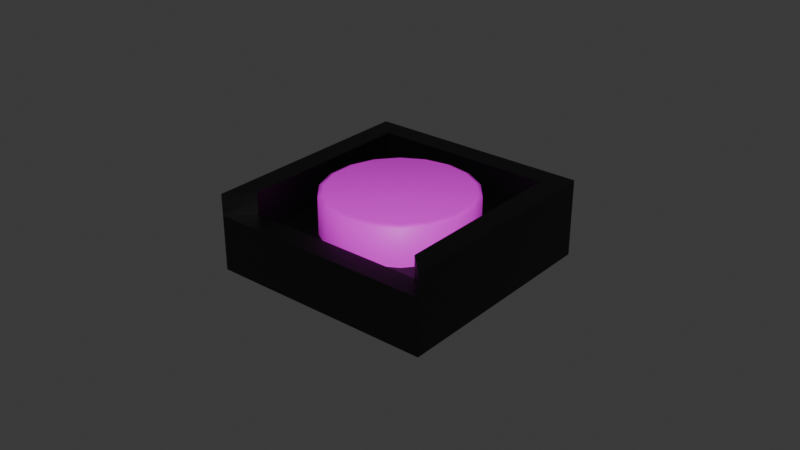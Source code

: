 # Source: SM_UndockButton.blend  (saved by Blender 4.2.66; exported with 4.5.12 LTS)
import bpy
from mathutils import Matrix  # noqa: F401  (used for matrix-valued properties, if any)

bpy.ops.wm.read_factory_settings(use_empty=True)
scene = bpy.context.scene
scene.name = 'Scene'

# ---- collections
col_collection = bpy.data.collections.new('Collection'); scene.collection.children.link(col_collection)

# ---- images (referenced by path relative to the original .blend; pixels are not part of the script)
import os
ASSET_DIR = os.environ.get("B2B_ASSET_DIR", "")  # directory of the original .blend (textures are referenced by path, not embedded)
HERE = os.path.dirname(os.path.abspath(__file__))  # packed textures are extracted next to this script under _unpacked/

def load_image(name, relpath, width, height, colorspace="sRGB"):
    """Load a texture the original file referenced (path relative to the .blend, or extracted next to this script)."""
    p = next((c for c in (os.path.join(HERE, relpath), os.path.join(ASSET_DIR, relpath)) if relpath and os.path.exists(c)), "")
    if p:
        img = bpy.data.images.load(p, check_existing=True)
        img.name = name
    else:  # same state as the original file: an image datablock whose file is absent (Cycles renders it pink)
        img = bpy.data.images.new(name, width, height)
        img.source = "FILE"
        img.filepath = "//" + (relpath or name)
    img.colorspace_settings.name = colorspace
    return img
img_sm_button_tt_png = load_image('SM_Button tt.png', 'SM_Button tt.png', 1024, 1024, 'sRGB')

# ---- materials (node trees are filled in below, after node groups)
mat_m_buttonbase = bpy.data.materials.new('M_ButtonBase')
mat_m_buttonbase.alpha_threshold = 0.0
mat_m_buttonbase.use_transparent_shadow = False
mat_m_buttonbase.roughness = 0.5
mat_m_buttonbase.line_color = (0.0, 0.0, 0.0, 1.0)
mat_m_button = bpy.data.materials.new('M_Button')
mat_m_button.alpha_threshold = 0.0
mat_m_button.use_transparent_shadow = False
mat_m_button.roughness = 0.5
mat_m_button.line_color = (0.0, 0.0, 0.0, 1.0)

# ---- material node trees
mat_m_buttonbase.use_nodes = True; mat_m_buttonbase.node_tree.nodes.clear()
_N = mat_m_buttonbase.node_tree.nodes; _L = mat_m_buttonbase.node_tree.links
n0 = _N.new('ShaderNodeOutputMaterial'); n0.name = 'Material Output'; n0.location = (300, 300)
n1 = _N.new('ShaderNodeBsdfPrincipled'); n1.name = 'Principled BSDF'; n1.location = (10, 300)
n1.inputs[0].default_value = (0.0, 0.0, 0.0, 1.0)
n1.inputs[3].default_value = 1.45
_L.new(n1.outputs[0], n0.inputs[0])
n0.is_active_output = True
mat_m_button.use_nodes = True; mat_m_button.node_tree.nodes.clear()
_N = mat_m_button.node_tree.nodes; _L = mat_m_button.node_tree.links
n0 = _N.new('ShaderNodeOutputMaterial'); n0.name = 'Material Output'; n0.location = (300, 300)
n1 = _N.new('ShaderNodeBsdfPrincipled'); n1.name = 'Principled BSDF'; n1.location = (10, 300)
n1.inputs[3].default_value = 1.45
n2 = _N.new('ShaderNodeTexImage'); n2.name = 'Image Texture'; n2.location = (-280, 275)
n2.image = img_sm_button_tt_png
_L.new(n1.outputs[0], n0.inputs[0])
_L.new(n2.outputs[0], n1.inputs[0])
n0.is_active_output = True

# ---- world
world_world = bpy.data.worlds.new('World'); scene.world = world_world
world_world.use_nodes = True; world_world.node_tree.nodes.clear()
_N = world_world.node_tree.nodes; _L = world_world.node_tree.links
n0 = _N.new('ShaderNodeOutputWorld'); n0.name = 'World Output'; n0.location = (300, 300)
n1 = _N.new('ShaderNodeBackground'); n1.name = 'Background'; n1.location = (10, 300)
n1.inputs[0].default_value = (0.05088, 0.05088, 0.05088, 1.0)
_L.new(n1.outputs[0], n0.inputs[0])
n0.is_active_output = True
world_world.color = (0.05088, 0.05088, 0.05088)
world_world.sun_shadow_jitter_overblur = 0.0

# ---- meshes
me_cube = bpy.data.meshes.new('Cube')
me_cube.from_pydata([(0.02889, 0.02889, 0.01042), (0.036, 0.036, -0.0008947), (0.02889, -0.02889, 0.01042), (0.036, -0.036, -0.0008947), (-0.02889, 0.02889, 0.01042), (-0.036, 0.036, -0.0008947), (-0.02889, -0.02889, 0.01042), (-0.036, -0.036, -0.0008947), (0.036, -0.036, 0.01042), (-0.036, -0.036, 0.01042), (0.036, 0.036, 0.01042), (-0.036, 0.036, 0.01042), (0.036, -0.036, 0.01679), (-0.036, -0.036, 0.01679), (0.036, 0.036, 0.01679), (-0.036, 0.036, 0.01679), (0.02889, -0.02889, 0.01679), (-0.02889, -0.02889, 0.01679), (0.02889, 0.02889, 0.01679), (-0.02889, 0.02889, 0.01679), (0.036, 0.036, 0.02364), (0.036, -0.036, 0.02364), (-0.036, -0.036, 0.02364), (-0.036, 0.036, 0.02364), (0.02889, 0.02889, 0.02364), (0.02889, -0.02889, 0.02364), (-0.02889, -0.02889, 0.02364), (-0.02889, 0.02889, 0.02364)], [], [(0, 4, 6, 2), (3, 8, 9, 7), (7, 9, 11, 5), (5, 1, 3, 7), (1, 10, 8, 3), (5, 11, 10, 1), (2, 6, 17, 16), (6, 4, 19, 17), (8, 10, 14, 12), (11, 9, 13, 15), (16, 17, 13, 12), (15, 13, 22, 23), (17, 19, 27, 26), (16, 12, 21, 25), (10, 11, 15, 14), (9, 8, 12, 13), (4, 0, 18, 19), (0, 2, 16, 18), (24, 25, 21, 20), (26, 27, 23, 22), (27, 24, 20, 23), (13, 17, 26, 22), (19, 18, 24, 27), (18, 16, 25, 24), (14, 15, 23, 20), (12, 14, 20, 21)])
_uv = me_cube.uv_layers.new(name='UVMap')
_uv.uv.foreach_set('vector', [0.6497, 0.5247, 0.8503, 0.5247, 0.8503, 0.7253, 0.6497, 0.7253, 0.375, 0.75, 0.625, 0.75, 0.625, 1.0, 0.375, 1.0, 0.375, 0.0, 0.625, 0.0, 0.625, 0.25, 0.375, 0.25, 0.125, 0.5, 0.375, 0.5, 0.375, 0.75, 0.125, 0.75, 0.375, 0.5, 0.625, 0.5, 0.625, 0.75, 0.375, 0.75, 0.375, 0.25, 0.625, 0.25, 0.625, 0.5, 0.375, 0.5, 0.6497, 0.7253, 0.8503, 0.7253, 0.8503, 0.7253, 0.6497, 0.7253, 0.8503, 0.7253, 0.8503, 0.5247, 0.8503, 0.5247, 0.8503, 0.7253, 0.625, 0.75, 0.625, 0.5, 0.625, 0.5, 0.625, 0.75, 0.625, 0.25, 0.625, 0.0, 0.625, 0.0, 0.625, 0.25, 0.6497, 0.7253, 0.8503, 0.7253, 0.875, 0.75, 0.625, 0.75, 0.625, 0.25, 0.625, 0.0, 0.625, 0.0, 0.625, 0.25, 0.8503, 0.7253, 0.8503, 0.5247, 0.8503, 0.5247, 0.8503, 0.7253, 0.6497, 0.7253, 0.625, 0.75, 0.625, 0.75, 0.6497, 0.7253, 0.625, 0.5, 0.625, 0.25, 0.625, 0.25, 0.625, 0.5, 0.625, 1.0, 0.625, 0.75, 0.625, 0.75, 0.625, 1.0, 0.8503, 0.5247, 0.6497, 0.5247, 0.6497, 0.5247, 0.8503, 0.5247, 0.6497, 0.5247, 0.6497, 0.7253, 0.6497, 0.7253, 0.6497, 0.5247, 0.6497, 0.5247, 0.6497, 0.7253, 0.625, 0.75, 0.625, 0.5, 0.8503, 0.7253, 0.8503, 0.5247, 0.875, 0.5, 0.875, 0.75, 0.8503, 0.5247, 0.6497, 0.5247, 0.625, 0.5, 0.875, 0.5, 0.875, 0.75, 0.8503, 0.7253, 0.8503, 0.7253, 0.875, 0.75, 0.8503, 0.5247, 0.6497, 0.5247, 0.6497, 0.5247, 0.8503, 0.5247, 0.6497, 0.5247, 0.6497, 0.7253, 0.6497, 0.7253, 0.6497, 0.5247, 0.625, 0.5, 0.625, 0.25, 0.625, 0.25, 0.625, 0.5, 0.625, 0.75, 0.625, 0.5, 0.625, 0.5, 0.625, 0.75])
me_cube.materials.append(mat_m_buttonbase)
me_cube.use_mirror_vertex_groups = False
me_cube.update()
me_cube_001 = bpy.data.meshes.new('Cube.001')
me_cube_001.from_pydata([(-2.998e-11, 0.02389, 0.008827), (0.008169, 0.02244, 0.008827), (0.01535, 0.0183, 0.008827), (0.02069, 0.01194, 0.008827), (0.02352, 0.004148, 0.008827), (0.02352, -0.004148, 0.008827), (0.02069, -0.01194, 0.008827), (0.01535, -0.0183, 0.008827), (0.008169, -0.02244, 0.008827), (-2.998e-11, -0.02389, 0.008827), (-0.008169, -0.02244, 0.008827), (-0.01535, -0.0183, 0.008827), (-0.02069, -0.01194, 0.008827), (-0.02352, -0.004148, 0.008827), (-0.02352, 0.004148, 0.008827), (-0.02069, 0.01194, 0.008827), (-0.01535, 0.0183, 0.008827), (-0.008169, 0.02244, 0.008827), (-7.533e-11, 0.02231, 0.02306), (-2.998e-11, 0.02389, 0.02242), (0.007631, 0.02097, 0.02306), (0.008169, 0.02244, 0.02242), (0.01434, 0.01709, 0.02306), (0.01535, 0.0183, 0.02242), (0.01932, 0.01116, 0.02306), (0.02069, 0.01194, 0.02242), (0.02197, 0.003874, 0.02306), (0.02352, 0.004148, 0.02242), (0.02197, -0.003874, 0.02306), (0.02352, -0.004148, 0.02242), (0.01932, -0.01116, 0.02306), (0.02069, -0.01194, 0.02242), (0.01434, -0.01709, 0.02306), (0.01535, -0.0183, 0.02242), (0.007631, -0.02097, 0.02306), (0.008169, -0.02244, 0.02242), (-7.533e-11, -0.02231, 0.02306), (-2.998e-11, -0.02389, 0.02242), (-0.007631, -0.02097, 0.02306), (-0.008169, -0.02244, 0.02242), (-0.01434, -0.01709, 0.02306), (-0.01535, -0.0183, 0.02242), (-0.01932, -0.01116, 0.02306), (-0.02069, -0.01194, 0.02242), (-0.02197, -0.003874, 0.02306), (-0.02352, -0.004148, 0.02242), (-0.02197, 0.003874, 0.02306), (-0.02352, 0.004148, 0.02242), (-0.01932, 0.01116, 0.02306), (-0.02069, 0.01194, 0.02242), (-0.01434, 0.01709, 0.02306), (-0.01535, 0.0183, 0.02242), (-0.007631, 0.02097, 0.02306), (-0.008169, 0.02244, 0.02242)], [], [(17, 53, 19, 0), (2, 23, 25, 3), (3, 25, 27, 4), (4, 27, 29, 5), (5, 29, 31, 6), (6, 31, 33, 7), (7, 33, 35, 8), (8, 35, 37, 9), (9, 37, 39, 10), (10, 39, 41, 11), (11, 41, 43, 12), (12, 43, 45, 13), (13, 45, 47, 14), (14, 47, 49, 15), (15, 49, 51, 16), (16, 51, 53, 17), (0, 19, 21, 1), (1, 21, 23, 2), (21, 19, 18, 20), (23, 21, 20, 22), (25, 23, 22, 24), (27, 25, 24, 26), (29, 27, 26, 28), (31, 29, 28, 30), (33, 31, 30, 32), (35, 33, 32, 34), (37, 35, 34, 36), (39, 37, 36, 38), (41, 39, 38, 40), (43, 41, 40, 42), (45, 43, 42, 44), (47, 45, 44, 46), (49, 47, 46, 48), (51, 49, 48, 50), (53, 51, 50, 52), (19, 53, 52, 18), (20, 18, 52, 50, 48, 46, 44, 42, 40, 38, 36, 34, 32, 30, 28, 26, 24, 22)])
me_cube_001.polygons.foreach_set('use_smooth', [True] * 37)
_uv = me_cube_001.uv_layers.new(name='UVMap')
_uv.uv.foreach_set('vector', [0.05556, 0.5, 0.05556, 0.9673, -1.863e-07, 0.9673, -1.863e-07, 0.5, 0.8889, 0.5, 0.8889, 0.9673, 0.8333, 0.9673, 0.8333, 0.5, 0.8333, 0.5, 0.8333, 0.9673, 0.7778, 0.9673, 0.7778, 0.5, 0.7778, 0.5, 0.7778, 0.9673, 0.7222, 0.9673, 0.7222, 0.5, 0.7222, 0.5, 0.7222, 0.9673, 0.6667, 0.9673, 0.6667, 0.5, 0.6667, 0.5, 0.6667, 0.9673, 0.6111, 0.9673, 0.6111, 0.5, 0.6111, 0.5, 0.6111, 0.9673, 0.5556, 0.9673, 0.5556, 0.5, 0.5556, 0.5, 0.5556, 0.9673, 0.5, 0.9673, 0.5, 0.5, 0.5, 0.5, 0.5, 0.9673, 0.4444, 0.9673, 0.4444, 0.5, 0.4444, 0.5, 0.4444, 0.9673, 0.3889, 0.9673, 0.3889, 0.5, 0.3889, 0.5, 0.3889, 0.9673, 0.3333, 0.9673, 0.3333, 0.5, 0.3333, 0.5, 0.3333, 0.9673, 0.2778, 0.9673, 0.2778, 0.5, 0.2778, 0.5, 0.2778, 0.9673, 0.2222, 0.9673, 0.2222, 0.5, 0.2222, 0.5, 0.2222, 0.9673, 0.1667, 0.9673, 0.1667, 0.5, 0.1667, 0.5, 0.1667, 0.9673, 0.1111, 0.9673, 0.1111, 0.5, 0.1111, 0.5, 0.1111, 0.9673, 0.05556, 0.9673, 0.05556, 0.5, 1.0, 0.5, 1.0, 0.9673, 0.9444, 0.9673, 0.9444, 0.5, 0.9444, 0.5, 0.9444, 0.9673, 0.8889, 0.9673, 0.8889, 0.5, 0.3321, 0.4755, 0.25, 0.49, 0.25, 0.4742, 0.3267, 0.4607, 0.4043, 0.4339, 0.3321, 0.4755, 0.3267, 0.4607, 0.3941, 0.4217, 0.4578, 0.37, 0.4043, 0.4339, 0.3941, 0.4217, 0.4442, 0.3621, 0.4864, 0.2917, 0.4578, 0.37, 0.4442, 0.3621, 0.4708, 0.2889, 0.4864, 0.2083, 0.4864, 0.2917, 0.4708, 0.2889, 0.4708, 0.2111, 0.4578, 0.13, 0.4864, 0.2083, 0.4708, 0.2111, 0.4442, 0.1379, 0.4043, 0.06615, 0.4578, 0.13, 0.4442, 0.1379, 0.3941, 0.07826, 0.3321, 0.02447, 0.4043, 0.06615, 0.3941, 0.07826, 0.3267, 0.03933, 0.25, 0.01, 0.3321, 0.02447, 0.3267, 0.03933, 0.25, 0.02581, 0.1679, 0.02447, 0.25, 0.01, 0.25, 0.02581, 0.1733, 0.03933, 0.09573, 0.06615, 0.1679, 0.02447, 0.1733, 0.03933, 0.1059, 0.07826, 0.04215, 0.13, 0.09573, 0.06615, 0.1059, 0.07826, 0.05585, 0.1379, 0.01365, 0.2083, 0.04215, 0.13, 0.05585, 0.1379, 0.02922, 0.2111, 0.01365, 0.2917, 0.01365, 0.2083, 0.02922, 0.2111, 0.02922, 0.2889, 0.04215, 0.37, 0.01365, 0.2917, 0.02922, 0.2889, 0.05585, 0.3621, 0.09573, 0.4339, 0.04215, 0.37, 0.05585, 0.3621, 0.1059, 0.4217, 0.1679, 0.4755, 0.09573, 0.4339, 0.1059, 0.4217, 0.1733, 0.4607, 0.25, 0.49, 0.1679, 0.4755, 0.1733, 0.4607, 0.25, 0.4742, 0.3267, 0.4607, 0.25, 0.4742, 0.1733, 0.4607, 0.1059, 0.4217, 0.05585, 0.3621, 0.02922, 0.2889, 0.02922, 0.2111, 0.05585, 0.1379, 0.1059, 0.07826, 0.1733, 0.03933, 0.25, 0.02581, 0.3267, 0.03933, 0.3941, 0.07826, 0.4442, 0.1379, 0.4708, 0.2111, 0.4708, 0.2889, 0.4442, 0.3621, 0.3941, 0.4217])
me_cube_001.materials.append(mat_m_button)
me_cube_001.use_mirror_vertex_groups = False
me_cube_001.update()

# ---- objects
ob_sm_buttonbase = bpy.data.objects.new('SM_ButtonBase', me_cube)
ob_sm_button = bpy.data.objects.new('SM_Button', me_cube_001)

# ---- transforms, parenting, visibility, modifiers, constraints
ob_sm_buttonbase.location = (0.0, 0.0, 0.0)
ob_sm_buttonbase.lock_rotations_4d = False
ob_sm_buttonbase.empty_display_type = 'ARROWS'
ob_sm_buttonbase.lineart.crease_threshold = 0.0
ob_sm_button.location = (0.0, 0.0, 0.0)
ob_sm_button.lock_rotations_4d = False
ob_sm_button.empty_display_type = 'ARROWS'
ob_sm_button.lineart.crease_threshold = 0.0

# ---- collection membership
col_collection.objects.link(ob_sm_buttonbase)
col_collection.objects.link(ob_sm_button)

# ---- scene / render settings (as saved in the file)
scene.frame_start = 1; scene.frame_end = 250; scene.frame_set(1)
scene.render.engine = 'BLENDER_EEVEE_NEXT'
bpy.context.view_layer.update()

# ---- added for rendering (the .blend has no active camera and no usable light): camera, sun
cam_auto = bpy.data.cameras.new('AutoCamera')
cam_auto.lens = 50.0
cam_auto.sensor_width = 36.0
cam_auto.clip_end = 1000.0
ob_auto_camera = bpy.data.objects.new('AutoCamera', cam_auto)
scene.collection.objects.link(ob_auto_camera)
ob_auto_camera.location = (0.185045, -0.222054, 0.159409)
ob_auto_camera.rotation_euler = (1.09748, -7.21219e-08, 0.694738)
scene.camera = ob_auto_camera
light_auto_sun = bpy.data.lights.new('AutoSun', 'SUN')
light_auto_sun.energy = 3.0
light_auto_sun.angle = 0.0523599
ob_auto_sun = bpy.data.objects.new('AutoSun', light_auto_sun)
scene.collection.objects.link(ob_auto_sun)
ob_auto_sun.rotation_euler = (0.872665, 0.174533, 0.523599)
bpy.context.view_layer.update()
